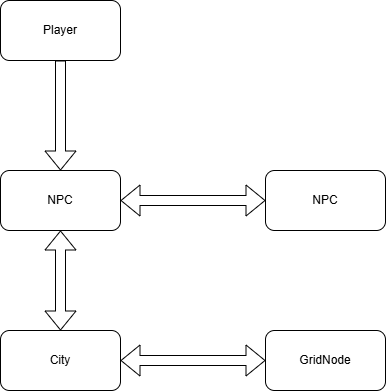

The diagram above was exported from draw.io. Its source (the exported page's mxGraphModel, read from the mxfile embedded in the PNG):
<mxGraphModel dx="1201" dy="764" grid="1" gridSize="10" guides="1" tooltips="1" connect="1" arrows="1" fold="1" page="1" pageScale="1" pageWidth="850" pageHeight="1100" math="0" shadow="0">
  <root>
    <mxCell id="0" />
    <mxCell id="1" parent="0" />
    <mxCell id="F-mW-3_MfXaRx5d4BygW-1" parent="1" style="rounded=1;whiteSpace=wrap;html=1;" value="Player" vertex="1">
      <mxGeometry height="60" width="120" x="220" y="110" as="geometry" />
    </mxCell>
    <mxCell id="F-mW-3_MfXaRx5d4BygW-2" parent="1" style="rounded=1;whiteSpace=wrap;html=1;" value="NPC" vertex="1">
      <mxGeometry height="60" width="120" x="220" y="280" as="geometry" />
    </mxCell>
    <mxCell id="F-mW-3_MfXaRx5d4BygW-3" parent="1" style="rounded=1;whiteSpace=wrap;html=1;" value="City" vertex="1">
      <mxGeometry height="60" width="120" x="220" y="440" as="geometry" />
    </mxCell>
    <mxCell id="F-mW-3_MfXaRx5d4BygW-4" parent="1" style="rounded=1;whiteSpace=wrap;html=1;" value="GridNode" vertex="1">
      <mxGeometry height="60" width="120" x="485" y="440" as="geometry" />
    </mxCell>
    <mxCell id="F-mW-3_MfXaRx5d4BygW-8" edge="1" parent="1" source="F-mW-3_MfXaRx5d4BygW-1" style="shape=flexArrow;endArrow=classic;html=1;rounded=0;" target="F-mW-3_MfXaRx5d4BygW-2" value="">
      <mxGeometry height="50" relative="1" width="50" as="geometry">
        <mxPoint x="400" y="300" as="sourcePoint" />
        <mxPoint x="450" y="250" as="targetPoint" />
      </mxGeometry>
    </mxCell>
    <mxCell id="F-mW-3_MfXaRx5d4BygW-9" edge="1" parent="1" source="F-mW-3_MfXaRx5d4BygW-4" style="shape=flexArrow;endArrow=classic;startArrow=classic;html=1;rounded=0;" target="F-mW-3_MfXaRx5d4BygW-3" value="">
      <mxGeometry height="100" relative="1" width="100" as="geometry">
        <mxPoint x="380" y="330" as="sourcePoint" />
        <mxPoint x="480" y="230" as="targetPoint" />
      </mxGeometry>
    </mxCell>
    <mxCell id="F-mW-3_MfXaRx5d4BygW-10" edge="1" parent="1" source="F-mW-3_MfXaRx5d4BygW-3" style="shape=flexArrow;endArrow=classic;startArrow=classic;html=1;rounded=0;entryX=0.5;entryY=1;entryDx=0;entryDy=0;exitX=0.5;exitY=0;exitDx=0;exitDy=0;" target="F-mW-3_MfXaRx5d4BygW-2" value="">
      <mxGeometry height="100" relative="1" width="100" as="geometry">
        <mxPoint x="580" y="420" as="sourcePoint" />
        <mxPoint x="480" y="230" as="targetPoint" />
      </mxGeometry>
    </mxCell>
    <mxCell id="F-mW-3_MfXaRx5d4BygW-12" parent="1" style="rounded=1;whiteSpace=wrap;html=1;" value="NPC" vertex="1">
      <mxGeometry height="60" width="120" x="485" y="280" as="geometry" />
    </mxCell>
    <mxCell id="F-mW-3_MfXaRx5d4BygW-13" edge="1" parent="1" source="F-mW-3_MfXaRx5d4BygW-12" style="shape=flexArrow;endArrow=classic;startArrow=classic;html=1;rounded=0;entryX=1;entryY=0.5;entryDx=0;entryDy=0;exitX=0;exitY=0.5;exitDx=0;exitDy=0;" target="F-mW-3_MfXaRx5d4BygW-2" value="">
      <mxGeometry height="100" relative="1" width="100" as="geometry">
        <mxPoint x="310" y="450" as="sourcePoint" />
        <mxPoint x="300" y="350" as="targetPoint" />
      </mxGeometry>
    </mxCell>
  </root>
</mxGraphModel>